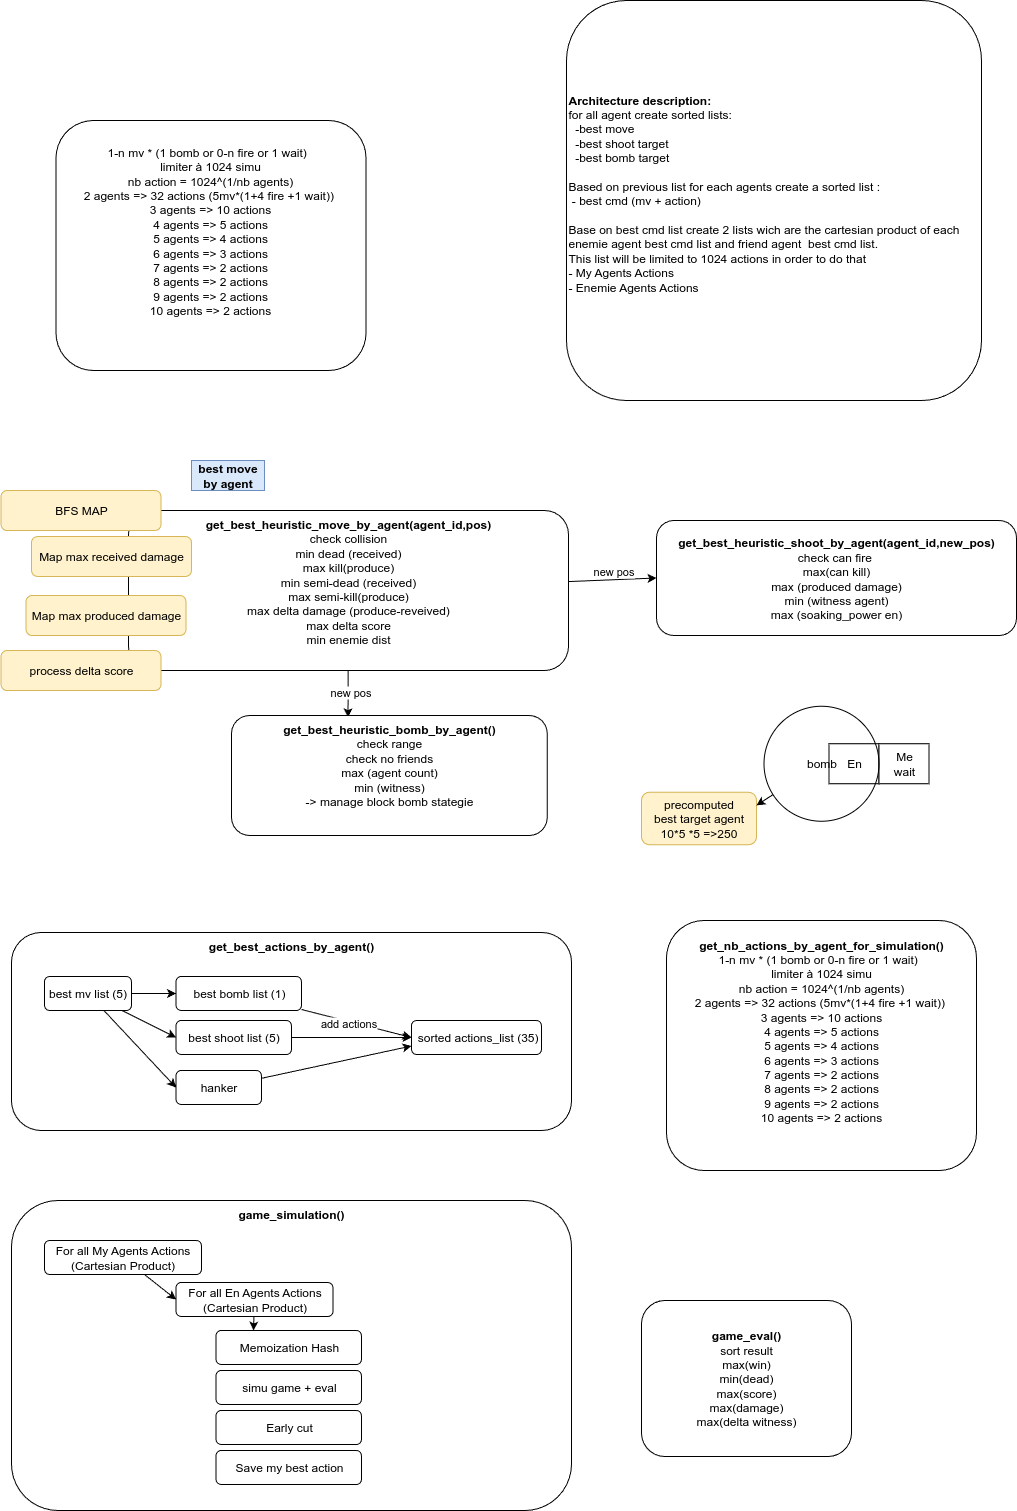

The diagram above was exported from draw.io. Its source (the exported page's mxGraphModel, read from the mxfile embedded in the PNG):
<mxGraphModel dx="1600" dy="2102" grid="1" gridSize="10" guides="1" tooltips="1" connect="1" arrows="1" fold="1" page="1" pageScale="1" pageWidth="827" pageHeight="1169" math="0" shadow="0">
  <root>
    <mxCell id="0" />
    <mxCell id="1" parent="0" />
    <mxCell id="BniSNShjctThlr09ayEI-158" value="&lt;b&gt;get_best_actions_by_agent()&lt;/b&gt;" style="rounded=1;whiteSpace=wrap;html=1;fillColor=none;verticalAlign=top;" vertex="1" parent="1">
      <mxGeometry x="460" y="-188" width="560" height="198" as="geometry" />
    </mxCell>
    <mxCell id="BniSNShjctThlr09ayEI-81" value="1-n mv * (1 bomb or 0-n fire or 1 wait)&amp;nbsp;&amp;nbsp;&lt;div&gt;limiter à 1024 simu&lt;/div&gt;&lt;div&gt;nb action = 1024^(1/nb agents)&lt;/div&gt;&lt;div&gt;2 agents =&amp;gt; 32 actions (5mv*(1+4 fire +1 wait))&amp;nbsp;&lt;/div&gt;&lt;div&gt;3 agents =&amp;gt; 10 actions&lt;/div&gt;&lt;div&gt;4 agents =&amp;gt; 5 actions&lt;/div&gt;&lt;div&gt;5 agents =&amp;gt; 4 actions&lt;/div&gt;&lt;div&gt;6 agents =&amp;gt; 3 actions&lt;/div&gt;&lt;div&gt;7 agents =&amp;gt; 2 actions&lt;/div&gt;&lt;div&gt;8 agents =&amp;gt; 2 actions&lt;/div&gt;&lt;div&gt;9 agents =&amp;gt; 2 actions&lt;/div&gt;&lt;div&gt;10 agents =&amp;gt; 2 actions&lt;/div&gt;&lt;div&gt;&lt;br&gt;&lt;/div&gt;&lt;div&gt;&lt;br&gt;&lt;/div&gt;" style="rounded=1;whiteSpace=wrap;html=1;" vertex="1" parent="1">
      <mxGeometry x="504.5" y="-1000" width="310" height="250" as="geometry" />
    </mxCell>
    <mxCell id="BniSNShjctThlr09ayEI-178" style="edgeStyle=none;rounded=0;orthogonalLoop=1;jettySize=auto;html=1;entryX=0.369;entryY=0.015;entryDx=0;entryDy=0;entryPerimeter=0;" edge="1" parent="1" source="BniSNShjctThlr09ayEI-86" target="BniSNShjctThlr09ayEI-148">
      <mxGeometry relative="1" as="geometry">
        <mxPoint x="1100" y="-530" as="targetPoint" />
      </mxGeometry>
    </mxCell>
    <mxCell id="BniSNShjctThlr09ayEI-179" value="new pos" style="edgeLabel;html=1;align=center;verticalAlign=middle;resizable=0;points=[];" vertex="1" connectable="0" parent="BniSNShjctThlr09ayEI-178">
      <mxGeometry x="-0.0773" y="3" relative="1" as="geometry">
        <mxPoint x="-1" as="offset" />
      </mxGeometry>
    </mxCell>
    <mxCell id="BniSNShjctThlr09ayEI-180" style="edgeStyle=none;rounded=0;orthogonalLoop=1;jettySize=auto;html=1;entryX=0;entryY=0.5;entryDx=0;entryDy=0;" edge="1" parent="1" source="BniSNShjctThlr09ayEI-86" target="BniSNShjctThlr09ayEI-88">
      <mxGeometry relative="1" as="geometry" />
    </mxCell>
    <mxCell id="BniSNShjctThlr09ayEI-86" value="&lt;b&gt;get_best_heuristic_move_by_agent(agent_id,pos)&lt;/b&gt;&lt;div&gt;check collision&lt;br&gt;&lt;div&gt;min dead (received)&lt;/div&gt;&lt;div&gt;max kill(produce)&lt;/div&gt;&lt;div&gt;min semi-dead&amp;nbsp;&lt;span style=&quot;background-color: transparent; color: light-dark(rgb(0, 0, 0), rgb(255, 255, 255));&quot;&gt;(received)&lt;/span&gt;&lt;/div&gt;max semi-kill(produce)&lt;div&gt;max delta damage (produce-reveived)&lt;/div&gt;&lt;div&gt;max delta score&lt;/div&gt;&lt;div&gt;min enemie dist&lt;/div&gt;&lt;/div&gt;" style="rounded=1;whiteSpace=wrap;html=1;verticalAlign=top;" vertex="1" parent="1">
      <mxGeometry x="577" y="-610" width="440" height="160" as="geometry" />
    </mxCell>
    <mxCell id="BniSNShjctThlr09ayEI-88" value="&lt;div&gt;&lt;b&gt;get_best_heuristic_shoot_by_agent(agent_id,new_pos)&lt;/b&gt;&lt;br&gt;&lt;/div&gt;&lt;div&gt;check can fire&amp;nbsp;&lt;/div&gt;&lt;div&gt;max(can kill)&lt;/div&gt;&lt;div&gt;&lt;span style=&quot;background-color: transparent; color: light-dark(rgb(0, 0, 0), rgb(255, 255, 255));&quot;&gt;max (produced damage)&lt;/span&gt;&lt;br&gt;&lt;/div&gt;&lt;div&gt;min (witness agent)&lt;/div&gt;&lt;div&gt;max (soaking_power en)&lt;/div&gt;" style="rounded=1;whiteSpace=wrap;html=1;" vertex="1" parent="1">
      <mxGeometry x="1105" y="-600" width="360" height="115" as="geometry" />
    </mxCell>
    <mxCell id="BniSNShjctThlr09ayEI-108" value="best move by agent" style="text;html=1;align=center;verticalAlign=middle;whiteSpace=wrap;rounded=0;fontStyle=1;fillColor=#dae8fc;strokeColor=#6c8ebf;" vertex="1" parent="1">
      <mxGeometry x="640" y="-660" width="73" height="30" as="geometry" />
    </mxCell>
    <mxCell id="BniSNShjctThlr09ayEI-111" value="precomputed&lt;div&gt;best target agent&lt;/div&gt;&lt;div&gt;10*5 *5 =&amp;gt;250&lt;/div&gt;" style="rounded=1;whiteSpace=wrap;html=1;fillColor=#fff2cc;strokeColor=#d6b656;" vertex="1" parent="1">
      <mxGeometry x="1090" y="-328.25" width="115" height="52.5" as="geometry" />
    </mxCell>
    <mxCell id="BniSNShjctThlr09ayEI-112" value="En" style="rounded=0;whiteSpace=wrap;html=1;" vertex="1" parent="1">
      <mxGeometry x="1277.5" y="-376.75" width="50" height="40" as="geometry" />
    </mxCell>
    <mxCell id="BniSNShjctThlr09ayEI-113" value="Me&lt;div&gt;wait&lt;/div&gt;" style="rounded=0;whiteSpace=wrap;html=1;" vertex="1" parent="1">
      <mxGeometry x="1327.5" y="-376.75" width="50" height="40" as="geometry" />
    </mxCell>
    <mxCell id="BniSNShjctThlr09ayEI-115" style="edgeStyle=none;rounded=0;orthogonalLoop=1;jettySize=auto;html=1;entryX=1;entryY=0.25;entryDx=0;entryDy=0;" edge="1" parent="1" source="BniSNShjctThlr09ayEI-114" target="BniSNShjctThlr09ayEI-111">
      <mxGeometry relative="1" as="geometry">
        <mxPoint x="935" y="-504.25" as="targetPoint" />
      </mxGeometry>
    </mxCell>
    <mxCell id="BniSNShjctThlr09ayEI-114" value="bomb" style="ellipse;whiteSpace=wrap;html=1;aspect=fixed;fillColor=none;" vertex="1" parent="1">
      <mxGeometry x="1212.5" y="-414.25" width="115" height="115" as="geometry" />
    </mxCell>
    <mxCell id="BniSNShjctThlr09ayEI-122" value="Map max received damage" style="rounded=1;whiteSpace=wrap;html=1;fillColor=#fff2cc;strokeColor=#d6b656;" vertex="1" parent="1">
      <mxGeometry x="480" y="-584" width="160" height="40" as="geometry" />
    </mxCell>
    <mxCell id="BniSNShjctThlr09ayEI-125" value="Map max produced damage" style="rounded=1;whiteSpace=wrap;html=1;fillColor=#fff2cc;strokeColor=#d6b656;" vertex="1" parent="1">
      <mxGeometry x="474.5" y="-525" width="160" height="40" as="geometry" />
    </mxCell>
    <mxCell id="BniSNShjctThlr09ayEI-127" value="BFS MAP" style="rounded=1;whiteSpace=wrap;html=1;fillColor=#fff2cc;strokeColor=#d6b656;" vertex="1" parent="1">
      <mxGeometry x="449.5" y="-630" width="160" height="40" as="geometry" />
    </mxCell>
    <mxCell id="BniSNShjctThlr09ayEI-129" value="process delta score" style="rounded=1;whiteSpace=wrap;html=1;fillColor=#fff2cc;strokeColor=#d6b656;" vertex="1" parent="1">
      <mxGeometry x="449.5" y="-470" width="160" height="40" as="geometry" />
    </mxCell>
    <mxCell id="BniSNShjctThlr09ayEI-185" style="edgeStyle=none;rounded=0;orthogonalLoop=1;jettySize=auto;html=1;" edge="1" parent="1" source="BniSNShjctThlr09ayEI-132" target="BniSNShjctThlr09ayEI-133">
      <mxGeometry relative="1" as="geometry" />
    </mxCell>
    <mxCell id="BniSNShjctThlr09ayEI-186" style="edgeStyle=none;rounded=0;orthogonalLoop=1;jettySize=auto;html=1;entryX=0;entryY=0.5;entryDx=0;entryDy=0;" edge="1" parent="1" source="BniSNShjctThlr09ayEI-132" target="BniSNShjctThlr09ayEI-140">
      <mxGeometry relative="1" as="geometry" />
    </mxCell>
    <mxCell id="BniSNShjctThlr09ayEI-187" style="edgeStyle=none;rounded=0;orthogonalLoop=1;jettySize=auto;html=1;entryX=0;entryY=0.5;entryDx=0;entryDy=0;" edge="1" parent="1" source="BniSNShjctThlr09ayEI-132" target="BniSNShjctThlr09ayEI-184">
      <mxGeometry relative="1" as="geometry" />
    </mxCell>
    <mxCell id="BniSNShjctThlr09ayEI-132" value="best mv list (5)" style="rounded=1;whiteSpace=wrap;html=1;" vertex="1" parent="1">
      <mxGeometry x="493" y="-144" width="87" height="34" as="geometry" />
    </mxCell>
    <mxCell id="BniSNShjctThlr09ayEI-188" style="edgeStyle=none;rounded=0;orthogonalLoop=1;jettySize=auto;html=1;entryX=0;entryY=0.5;entryDx=0;entryDy=0;" edge="1" parent="1" source="BniSNShjctThlr09ayEI-133" target="BniSNShjctThlr09ayEI-156">
      <mxGeometry relative="1" as="geometry" />
    </mxCell>
    <mxCell id="BniSNShjctThlr09ayEI-189" value="add actions" style="edgeLabel;html=1;align=center;verticalAlign=middle;resizable=0;points=[];" vertex="1" connectable="0" parent="BniSNShjctThlr09ayEI-188">
      <mxGeometry x="-0.1463" y="-2" relative="1" as="geometry">
        <mxPoint as="offset" />
      </mxGeometry>
    </mxCell>
    <mxCell id="BniSNShjctThlr09ayEI-133" value="best bomb list (1)" style="rounded=1;whiteSpace=wrap;html=1;" vertex="1" parent="1">
      <mxGeometry x="624.5" y="-144" width="125.5" height="34" as="geometry" />
    </mxCell>
    <mxCell id="BniSNShjctThlr09ayEI-190" style="edgeStyle=none;rounded=0;orthogonalLoop=1;jettySize=auto;html=1;entryX=0;entryY=0.5;entryDx=0;entryDy=0;" edge="1" parent="1" source="BniSNShjctThlr09ayEI-140" target="BniSNShjctThlr09ayEI-156">
      <mxGeometry relative="1" as="geometry" />
    </mxCell>
    <mxCell id="BniSNShjctThlr09ayEI-140" value="best shoot list (5)" style="rounded=1;whiteSpace=wrap;html=1;" vertex="1" parent="1">
      <mxGeometry x="624.5" y="-100" width="115.5" height="34" as="geometry" />
    </mxCell>
    <mxCell id="BniSNShjctThlr09ayEI-148" value="&lt;b&gt;get_best_heuristic_bomb_by_agent()&lt;/b&gt;&lt;br&gt;&lt;div&gt;check range&lt;/div&gt;&lt;div&gt;check no friends&lt;/div&gt;&lt;div&gt;max (agent count)&lt;/div&gt;&lt;div&gt;min (witness)&lt;/div&gt;&lt;div&gt;-&amp;gt; manage block bomb stategie&lt;/div&gt;" style="rounded=1;whiteSpace=wrap;html=1;verticalAlign=top;" vertex="1" parent="1">
      <mxGeometry x="680" y="-405" width="315.75" height="120" as="geometry" />
    </mxCell>
    <mxCell id="BniSNShjctThlr09ayEI-156" value="&amp;nbsp;sorted actions_list (35)" style="rounded=1;whiteSpace=wrap;html=1;" vertex="1" parent="1">
      <mxGeometry x="860" y="-100" width="130" height="34" as="geometry" />
    </mxCell>
    <mxCell id="BniSNShjctThlr09ayEI-165" value="&lt;div&gt;&lt;b&gt;game_eval()&lt;/b&gt;&lt;/div&gt;sort result&lt;div&gt;max(win)&lt;br&gt;&lt;div&gt;min(dead)&lt;/div&gt;&lt;div&gt;max(score)&lt;/div&gt;&lt;/div&gt;&lt;div&gt;max(damage)&lt;/div&gt;&lt;div&gt;max(delta witness)&lt;/div&gt;" style="rounded=1;whiteSpace=wrap;html=1;" vertex="1" parent="1">
      <mxGeometry x="1090" y="180" width="210" height="156" as="geometry" />
    </mxCell>
    <mxCell id="BniSNShjctThlr09ayEI-177" style="edgeStyle=none;rounded=0;orthogonalLoop=1;jettySize=auto;html=1;exitX=0.75;exitY=1;exitDx=0;exitDy=0;" edge="1" parent="1" source="BniSNShjctThlr09ayEI-127" target="BniSNShjctThlr09ayEI-127">
      <mxGeometry relative="1" as="geometry" />
    </mxCell>
    <mxCell id="BniSNShjctThlr09ayEI-181" value="new pos" style="edgeLabel;html=1;align=center;verticalAlign=middle;resizable=0;points=[];" vertex="1" connectable="0" parent="1">
      <mxGeometry x="1061.5" y="-550" as="geometry" />
    </mxCell>
    <mxCell id="BniSNShjctThlr09ayEI-191" style="edgeStyle=none;rounded=0;orthogonalLoop=1;jettySize=auto;html=1;entryX=0;entryY=0.75;entryDx=0;entryDy=0;" edge="1" parent="1" source="BniSNShjctThlr09ayEI-184" target="BniSNShjctThlr09ayEI-156">
      <mxGeometry relative="1" as="geometry" />
    </mxCell>
    <mxCell id="BniSNShjctThlr09ayEI-184" value="hanker" style="rounded=1;whiteSpace=wrap;html=1;" vertex="1" parent="1">
      <mxGeometry x="624.5" y="-50" width="85.5" height="34" as="geometry" />
    </mxCell>
    <mxCell id="BniSNShjctThlr09ayEI-192" value="&lt;b&gt;game_simulation()&lt;/b&gt;" style="rounded=1;whiteSpace=wrap;html=1;fillColor=none;verticalAlign=top;" vertex="1" parent="1">
      <mxGeometry x="460" y="80" width="560" height="310" as="geometry" />
    </mxCell>
    <mxCell id="BniSNShjctThlr09ayEI-194" value="&lt;div&gt;&lt;b&gt;get_nb_actions_by_agent_for_simulation()&lt;/b&gt;&lt;/div&gt;1-n mv * (1 bomb or 0-n fire or 1 wait)&amp;nbsp;&amp;nbsp;&lt;div&gt;limiter à 1024 simu&lt;/div&gt;&lt;div&gt;nb action = 1024^(1/nb agents)&lt;/div&gt;&lt;div&gt;2 agents =&amp;gt; 32 actions (5mv*(1+4 fire +1 wait))&amp;nbsp;&lt;/div&gt;&lt;div&gt;3 agents =&amp;gt; 10 actions&lt;/div&gt;&lt;div&gt;4 agents =&amp;gt; 5 actions&lt;/div&gt;&lt;div&gt;5 agents =&amp;gt; 4 actions&lt;/div&gt;&lt;div&gt;6 agents =&amp;gt; 3 actions&lt;/div&gt;&lt;div&gt;7 agents =&amp;gt; 2 actions&lt;/div&gt;&lt;div&gt;8 agents =&amp;gt; 2 actions&lt;/div&gt;&lt;div&gt;9 agents =&amp;gt; 2 actions&lt;/div&gt;&lt;div&gt;10 agents =&amp;gt; 2 actions&lt;/div&gt;&lt;div&gt;&lt;br&gt;&lt;/div&gt;&lt;div&gt;&lt;br&gt;&lt;/div&gt;" style="rounded=1;whiteSpace=wrap;html=1;" vertex="1" parent="1">
      <mxGeometry x="1115" y="-200" width="310" height="250" as="geometry" />
    </mxCell>
    <mxCell id="BniSNShjctThlr09ayEI-197" value="Memoization Hash" style="rounded=1;whiteSpace=wrap;html=1;" vertex="1" parent="1">
      <mxGeometry x="664.5" y="210" width="145.5" height="34" as="geometry" />
    </mxCell>
    <mxCell id="BniSNShjctThlr09ayEI-200" style="edgeStyle=none;rounded=0;orthogonalLoop=1;jettySize=auto;html=1;entryX=0;entryY=0.5;entryDx=0;entryDy=0;" edge="1" parent="1" source="BniSNShjctThlr09ayEI-198" target="BniSNShjctThlr09ayEI-199">
      <mxGeometry relative="1" as="geometry" />
    </mxCell>
    <mxCell id="BniSNShjctThlr09ayEI-198" value="For all My Agents Actions (Cartesian Product)" style="rounded=1;whiteSpace=wrap;html=1;" vertex="1" parent="1">
      <mxGeometry x="493" y="120" width="157" height="34" as="geometry" />
    </mxCell>
    <mxCell id="BniSNShjctThlr09ayEI-202" style="edgeStyle=none;rounded=0;orthogonalLoop=1;jettySize=auto;html=1;" edge="1" parent="1" source="BniSNShjctThlr09ayEI-199">
      <mxGeometry relative="1" as="geometry">
        <mxPoint x="702" y="210" as="targetPoint" />
      </mxGeometry>
    </mxCell>
    <mxCell id="BniSNShjctThlr09ayEI-199" value="For all En Agents Actions (Cartesian Product)" style="rounded=1;whiteSpace=wrap;html=1;" vertex="1" parent="1">
      <mxGeometry x="624.5" y="162" width="157" height="34" as="geometry" />
    </mxCell>
    <mxCell id="BniSNShjctThlr09ayEI-201" value="simu game + eval" style="rounded=1;whiteSpace=wrap;html=1;" vertex="1" parent="1">
      <mxGeometry x="664.5" y="250" width="145.5" height="34" as="geometry" />
    </mxCell>
    <mxCell id="BniSNShjctThlr09ayEI-203" value="Early cut" style="rounded=1;whiteSpace=wrap;html=1;" vertex="1" parent="1">
      <mxGeometry x="664.5" y="290" width="145.5" height="34" as="geometry" />
    </mxCell>
    <mxCell id="BniSNShjctThlr09ayEI-205" value="Save my best action" style="rounded=1;whiteSpace=wrap;html=1;" vertex="1" parent="1">
      <mxGeometry x="664.5" y="330" width="145.5" height="34" as="geometry" />
    </mxCell>
    <mxCell id="BniSNShjctThlr09ayEI-206" value="&lt;b&gt;Architecture description:&lt;/b&gt;&lt;div&gt;for all agent create sorted lists:&lt;/div&gt;&lt;div&gt;&amp;nbsp; -best move&amp;nbsp;&lt;/div&gt;&lt;div&gt;&amp;nbsp; -best shoot target&lt;/div&gt;&lt;div&gt;&amp;nbsp; -best bomb target&lt;/div&gt;&lt;div&gt;&lt;br&gt;&lt;/div&gt;&lt;div&gt;Based on previous list for each agents create a sorted list :&lt;/div&gt;&lt;div&gt;&amp;nbsp;- best cmd (mv + action)&lt;/div&gt;&lt;div&gt;&lt;br&gt;&lt;/div&gt;&lt;div&gt;Base on best cmd list create 2 lists wich are the cartesian product of each enemie agent best cmd list and friend agent&amp;nbsp; best cmd list.&lt;/div&gt;&lt;div&gt;This list will be limited to 1024 actions in order to do that&lt;/div&gt;&lt;div&gt;- My Agents Actions&lt;/div&gt;&lt;div&gt;- Enemie Agents Actions&amp;nbsp;&lt;/div&gt;&lt;div&gt;&lt;br&gt;&lt;/div&gt;" style="rounded=1;whiteSpace=wrap;html=1;fillColor=none;verticalAlign=middle;align=left;" vertex="1" parent="1">
      <mxGeometry x="1015" y="-1120" width="415" height="400" as="geometry" />
    </mxCell>
  </root>
</mxGraphModel>